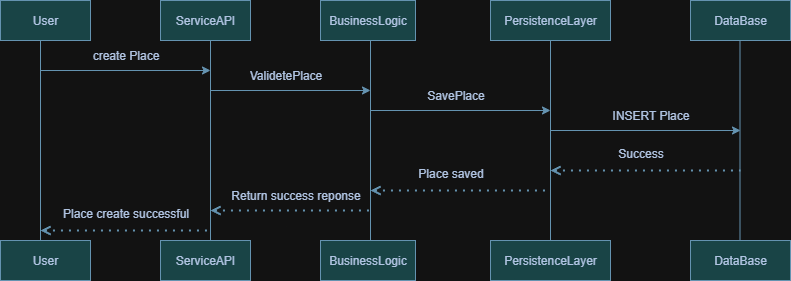

The diagram above was exported from draw.io. Its source (the exported page's mxGraphModel, read from the mxfile embedded in the PNG):
<mxGraphModel dx="1042" dy="534" grid="1" gridSize="10" guides="1" tooltips="1" connect="1" arrows="1" fold="1" page="1" pageScale="1" pageWidth="827" pageHeight="1169" math="0" shadow="0">
  <root>
    <mxCell id="0" />
    <mxCell id="1" parent="0" />
    <mxCell id="o_jGx9l8AWnKZq5SZqkZ-1" value="User" style="rounded=0;whiteSpace=wrap;html=1;labelBackgroundColor=none;fillColor=#A8DADC;strokeColor=#457B9D;fontColor=#1D3557;" vertex="1" parent="1">
      <mxGeometry x="90" y="140" width="90" height="40" as="geometry" />
    </mxCell>
    <mxCell id="o_jGx9l8AWnKZq5SZqkZ-2" value="ServiceAPI" style="rounded=0;whiteSpace=wrap;html=1;labelBackgroundColor=none;fillColor=#A8DADC;strokeColor=#457B9D;fontColor=#1D3557;" vertex="1" parent="1">
      <mxGeometry x="250" y="140" width="90" height="40" as="geometry" />
    </mxCell>
    <mxCell id="o_jGx9l8AWnKZq5SZqkZ-3" value="BusinessLogic" style="rounded=0;whiteSpace=wrap;html=1;labelBackgroundColor=none;fillColor=#A8DADC;strokeColor=#457B9D;fontColor=#1D3557;" vertex="1" parent="1">
      <mxGeometry x="410" y="140" width="95" height="40" as="geometry" />
    </mxCell>
    <mxCell id="o_jGx9l8AWnKZq5SZqkZ-4" value="PersistenceLayer" style="rounded=0;whiteSpace=wrap;html=1;labelBackgroundColor=none;fillColor=#A8DADC;strokeColor=#457B9D;fontColor=#1D3557;" vertex="1" parent="1">
      <mxGeometry x="580" y="140" width="120" height="40" as="geometry" />
    </mxCell>
    <mxCell id="o_jGx9l8AWnKZq5SZqkZ-5" value="DataBase" style="rounded=0;whiteSpace=wrap;html=1;labelBackgroundColor=none;fillColor=#A8DADC;strokeColor=#457B9D;fontColor=#1D3557;" vertex="1" parent="1">
      <mxGeometry x="780" y="140" width="100" height="40" as="geometry" />
    </mxCell>
    <mxCell id="o_jGx9l8AWnKZq5SZqkZ-6" value="" style="endArrow=none;html=1;rounded=0;exitX=0.5;exitY=1;exitDx=0;exitDy=0;endFill=0;labelBackgroundColor=none;fontColor=default;strokeColor=#457B9D;" edge="1" parent="1">
      <mxGeometry width="50" height="50" relative="1" as="geometry">
        <mxPoint x="130" y="180" as="sourcePoint" />
        <mxPoint x="130" y="380" as="targetPoint" />
      </mxGeometry>
    </mxCell>
    <mxCell id="o_jGx9l8AWnKZq5SZqkZ-7" value="" style="endArrow=none;html=1;rounded=0;labelBackgroundColor=none;fontColor=default;strokeColor=#457B9D;" edge="1" parent="1">
      <mxGeometry width="50" height="50" relative="1" as="geometry">
        <mxPoint x="300" y="380" as="sourcePoint" />
        <mxPoint x="300" y="180" as="targetPoint" />
      </mxGeometry>
    </mxCell>
    <mxCell id="o_jGx9l8AWnKZq5SZqkZ-8" value="" style="endArrow=none;html=1;rounded=0;labelBackgroundColor=none;fontColor=default;strokeColor=#457B9D;" edge="1" parent="1">
      <mxGeometry width="50" height="50" relative="1" as="geometry">
        <mxPoint x="460" y="380" as="sourcePoint" />
        <mxPoint x="460" y="180" as="targetPoint" />
      </mxGeometry>
    </mxCell>
    <mxCell id="o_jGx9l8AWnKZq5SZqkZ-9" value="" style="endArrow=none;html=1;rounded=0;labelBackgroundColor=none;fontColor=default;strokeColor=#457B9D;" edge="1" parent="1">
      <mxGeometry width="50" height="50" relative="1" as="geometry">
        <mxPoint x="640" y="380" as="sourcePoint" />
        <mxPoint x="640" y="180" as="targetPoint" />
      </mxGeometry>
    </mxCell>
    <mxCell id="o_jGx9l8AWnKZq5SZqkZ-10" value="" style="endArrow=none;html=1;rounded=0;labelBackgroundColor=none;fontColor=default;strokeColor=#457B9D;" edge="1" parent="1">
      <mxGeometry width="50" height="50" relative="1" as="geometry">
        <mxPoint x="829.5" y="380" as="sourcePoint" />
        <mxPoint x="829.5" y="180" as="targetPoint" />
      </mxGeometry>
    </mxCell>
    <mxCell id="o_jGx9l8AWnKZq5SZqkZ-11" value="" style="endArrow=classic;html=1;rounded=0;labelBackgroundColor=none;fontColor=default;strokeColor=#457B9D;" edge="1" parent="1">
      <mxGeometry width="50" height="50" relative="1" as="geometry">
        <mxPoint x="130" y="210" as="sourcePoint" />
        <mxPoint x="300" y="210" as="targetPoint" />
      </mxGeometry>
    </mxCell>
    <mxCell id="o_jGx9l8AWnKZq5SZqkZ-12" value="" style="endArrow=classic;html=1;rounded=0;labelBackgroundColor=none;fontColor=default;strokeColor=#457B9D;" edge="1" parent="1">
      <mxGeometry width="50" height="50" relative="1" as="geometry">
        <mxPoint x="300" y="230" as="sourcePoint" />
        <mxPoint x="460" y="230" as="targetPoint" />
      </mxGeometry>
    </mxCell>
    <mxCell id="o_jGx9l8AWnKZq5SZqkZ-13" value="create Place" style="text;html=1;align=center;verticalAlign=middle;resizable=0;points=[];autosize=1;strokeColor=none;fillColor=none;labelBackgroundColor=none;fontColor=#1D3557;" vertex="1" parent="1">
      <mxGeometry x="170" y="180" width="90" height="30" as="geometry" />
    </mxCell>
    <mxCell id="o_jGx9l8AWnKZq5SZqkZ-14" value="ValidetePlace" style="text;html=1;align=center;verticalAlign=middle;resizable=0;points=[];autosize=1;strokeColor=none;fillColor=none;labelBackgroundColor=none;fontColor=#1D3557;" vertex="1" parent="1">
      <mxGeometry x="325" y="200" width="100" height="30" as="geometry" />
    </mxCell>
    <mxCell id="o_jGx9l8AWnKZq5SZqkZ-15" value="" style="endArrow=classic;html=1;rounded=0;labelBackgroundColor=none;fontColor=default;strokeColor=#457B9D;" edge="1" parent="1">
      <mxGeometry width="50" height="50" relative="1" as="geometry">
        <mxPoint x="460" y="250" as="sourcePoint" />
        <mxPoint x="640" y="250" as="targetPoint" />
      </mxGeometry>
    </mxCell>
    <mxCell id="o_jGx9l8AWnKZq5SZqkZ-16" value="SavePlace" style="text;html=1;align=center;verticalAlign=middle;resizable=0;points=[];autosize=1;strokeColor=none;fillColor=none;labelBackgroundColor=none;fontColor=#1D3557;" vertex="1" parent="1">
      <mxGeometry x="505" y="220" width="80" height="30" as="geometry" />
    </mxCell>
    <mxCell id="o_jGx9l8AWnKZq5SZqkZ-17" value="" style="endArrow=classic;html=1;rounded=0;labelBackgroundColor=none;fontColor=default;strokeColor=#457B9D;" edge="1" parent="1">
      <mxGeometry width="50" height="50" relative="1" as="geometry">
        <mxPoint x="640" y="270" as="sourcePoint" />
        <mxPoint x="830" y="270" as="targetPoint" />
      </mxGeometry>
    </mxCell>
    <mxCell id="o_jGx9l8AWnKZq5SZqkZ-18" value="INSERT Place" style="text;html=1;align=center;verticalAlign=middle;resizable=0;points=[];autosize=1;strokeColor=none;fillColor=none;labelBackgroundColor=none;fontColor=#1D3557;" vertex="1" parent="1">
      <mxGeometry x="690" y="240" width="100" height="30" as="geometry" />
    </mxCell>
    <mxCell id="o_jGx9l8AWnKZq5SZqkZ-19" value="DataBase" style="rounded=0;whiteSpace=wrap;html=1;labelBackgroundColor=none;fillColor=#A8DADC;strokeColor=#457B9D;fontColor=#1D3557;" vertex="1" parent="1">
      <mxGeometry x="780" y="380" width="100" height="40" as="geometry" />
    </mxCell>
    <mxCell id="o_jGx9l8AWnKZq5SZqkZ-20" value="PersistenceLayer" style="rounded=0;whiteSpace=wrap;html=1;labelBackgroundColor=none;fillColor=#A8DADC;strokeColor=#457B9D;fontColor=#1D3557;" vertex="1" parent="1">
      <mxGeometry x="580" y="380" width="120" height="40" as="geometry" />
    </mxCell>
    <mxCell id="o_jGx9l8AWnKZq5SZqkZ-21" value="BusinessLogic" style="rounded=0;whiteSpace=wrap;html=1;labelBackgroundColor=none;fillColor=#A8DADC;strokeColor=#457B9D;fontColor=#1D3557;" vertex="1" parent="1">
      <mxGeometry x="410" y="380" width="95" height="40" as="geometry" />
    </mxCell>
    <mxCell id="o_jGx9l8AWnKZq5SZqkZ-22" value="ServiceAPI" style="rounded=0;whiteSpace=wrap;html=1;labelBackgroundColor=none;fillColor=#A8DADC;strokeColor=#457B9D;fontColor=#1D3557;" vertex="1" parent="1">
      <mxGeometry x="250" y="380" width="90" height="40" as="geometry" />
    </mxCell>
    <mxCell id="o_jGx9l8AWnKZq5SZqkZ-23" value="User" style="rounded=0;whiteSpace=wrap;html=1;labelBackgroundColor=none;fillColor=#A8DADC;strokeColor=#457B9D;fontColor=#1D3557;" vertex="1" parent="1">
      <mxGeometry x="90" y="380" width="90" height="40" as="geometry" />
    </mxCell>
    <mxCell id="o_jGx9l8AWnKZq5SZqkZ-24" value="" style="endArrow=none;dashed=1;html=1;dashPattern=1 3;strokeWidth=2;rounded=0;startArrow=open;startFill=0;labelBackgroundColor=none;fontColor=default;strokeColor=#457B9D;" edge="1" parent="1">
      <mxGeometry width="50" height="50" relative="1" as="geometry">
        <mxPoint x="640" y="310" as="sourcePoint" />
        <mxPoint x="830" y="310" as="targetPoint" />
      </mxGeometry>
    </mxCell>
    <mxCell id="o_jGx9l8AWnKZq5SZqkZ-25" value="Success" style="text;html=1;align=center;verticalAlign=middle;resizable=0;points=[];autosize=1;strokeColor=none;fillColor=none;labelBackgroundColor=none;fontColor=#1D3557;" vertex="1" parent="1">
      <mxGeometry x="695" y="278" width="70" height="30" as="geometry" />
    </mxCell>
    <mxCell id="o_jGx9l8AWnKZq5SZqkZ-26" value="" style="endArrow=none;dashed=1;html=1;dashPattern=1 3;strokeWidth=2;rounded=0;startArrow=open;startFill=0;labelBackgroundColor=none;fontColor=default;strokeColor=#457B9D;" edge="1" parent="1">
      <mxGeometry width="50" height="50" relative="1" as="geometry">
        <mxPoint x="460" y="330" as="sourcePoint" />
        <mxPoint x="640" y="330" as="targetPoint" />
      </mxGeometry>
    </mxCell>
    <mxCell id="o_jGx9l8AWnKZq5SZqkZ-27" value="" style="endArrow=none;dashed=1;html=1;dashPattern=1 3;strokeWidth=2;rounded=0;startArrow=open;startFill=0;labelBackgroundColor=none;fontColor=default;strokeColor=#457B9D;" edge="1" parent="1">
      <mxGeometry width="50" height="50" relative="1" as="geometry">
        <mxPoint x="300" y="350" as="sourcePoint" />
        <mxPoint x="460" y="350" as="targetPoint" />
      </mxGeometry>
    </mxCell>
    <mxCell id="o_jGx9l8AWnKZq5SZqkZ-28" value="" style="endArrow=none;dashed=1;html=1;dashPattern=1 3;strokeWidth=2;rounded=0;startArrow=open;startFill=0;labelBackgroundColor=none;fontColor=default;strokeColor=#457B9D;" edge="1" parent="1">
      <mxGeometry width="50" height="50" relative="1" as="geometry">
        <mxPoint x="130" y="370" as="sourcePoint" />
        <mxPoint x="300" y="370" as="targetPoint" />
      </mxGeometry>
    </mxCell>
    <mxCell id="o_jGx9l8AWnKZq5SZqkZ-29" value="Place saved" style="text;html=1;align=center;verticalAlign=middle;resizable=0;points=[];autosize=1;strokeColor=none;fillColor=none;labelBackgroundColor=none;fontColor=#1D3557;" vertex="1" parent="1">
      <mxGeometry x="495" y="298" width="90" height="30" as="geometry" />
    </mxCell>
    <mxCell id="o_jGx9l8AWnKZq5SZqkZ-30" value="Return success reponse" style="text;html=1;align=center;verticalAlign=middle;resizable=0;points=[];autosize=1;strokeColor=none;fillColor=none;labelBackgroundColor=none;fontColor=#1D3557;" vertex="1" parent="1">
      <mxGeometry x="310" y="320" width="150" height="30" as="geometry" />
    </mxCell>
    <mxCell id="o_jGx9l8AWnKZq5SZqkZ-31" value="Place create successful" style="text;html=1;align=center;verticalAlign=middle;resizable=0;points=[];autosize=1;strokeColor=none;fillColor=none;labelBackgroundColor=none;fontColor=#1D3557;" vertex="1" parent="1">
      <mxGeometry x="140" y="338" width="150" height="30" as="geometry" />
    </mxCell>
  </root>
</mxGraphModel>